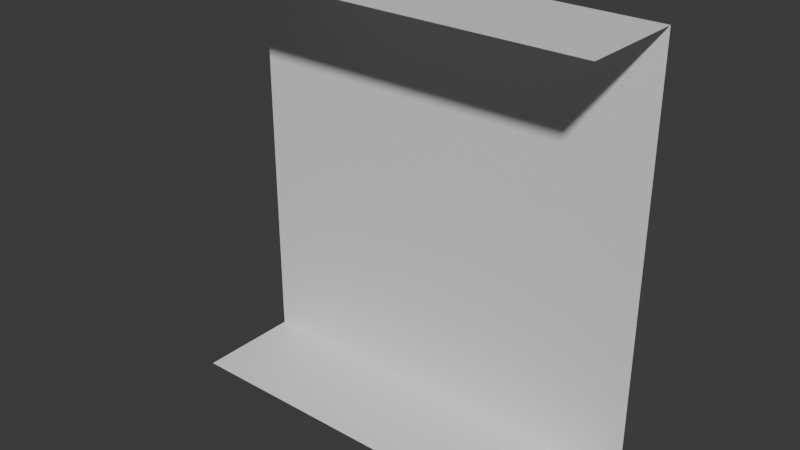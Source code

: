 # Source: Window.blend  (saved by Blender 4.3.34; exported with 4.5.12 LTS)
import bpy
from mathutils import Matrix  # noqa: F401  (used for matrix-valued properties, if any)

bpy.ops.wm.read_factory_settings(use_empty=True)
scene = bpy.context.scene
scene.name = 'Scene'

# ---- collections
col_collection = bpy.data.collections.new('Collection'); scene.collection.children.link(col_collection)

# ---- materials (node trees are filled in below, after node groups)
mat_mat2 = bpy.data.materials.new('mat2')
mat_material = bpy.data.materials.new('Material')
mat_material.alpha_threshold = 0.0
mat_material.roughness = 0.5
mat_material.line_color = (0.0, 0.0, 0.0, 1.0)

# ---- material node trees
mat_mat2.use_nodes = True; mat_mat2.node_tree.nodes.clear()
_N = mat_mat2.node_tree.nodes; _L = mat_mat2.node_tree.links
n0 = _N.new('ShaderNodeBsdfPrincipled'); n0.name = 'Principled BSDF'; n0.location = (10, 300)
n1 = _N.new('ShaderNodeOutputMaterial'); n1.name = 'Material Output'; n1.location = (300, 300)
_L.new(n0.outputs[0], n1.inputs[0])
n1.is_active_output = True
mat_material.use_nodes = True; mat_material.node_tree.nodes.clear()
_N = mat_material.node_tree.nodes; _L = mat_material.node_tree.links
n0 = _N.new('ShaderNodeOutputMaterial'); n0.name = 'Material Output'; n0.location = (300, 300)
n1 = _N.new('ShaderNodeBsdfPrincipled'); n1.name = 'Principled BSDF'; n1.location = (10, 300)
n1.inputs[3].default_value = 1.45
_L.new(n1.outputs[0], n0.inputs[0])
n0.is_active_output = True

# ---- world
world_world = bpy.data.worlds.new('World'); scene.world = world_world
world_world.use_nodes = True; world_world.node_tree.nodes.clear()
_N = world_world.node_tree.nodes; _L = world_world.node_tree.links
n0 = _N.new('ShaderNodeOutputWorld'); n0.name = 'World Output'; n0.location = (300, 300)
n1 = _N.new('ShaderNodeBackground'); n1.name = 'Background'; n1.location = (10, 300)
n1.inputs[0].default_value = (0.05088, 0.05088, 0.05088, 1.0)
_L.new(n1.outputs[0], n0.inputs[0])
n0.is_active_output = True
world_world.color = (0.05088, 0.05088, 0.05088)
world_world.sun_shadow_jitter_overblur = 0.0

# ---- meshes
me_cube = bpy.data.meshes.new('Cube')
me_cube.from_pydata([(0.5, -0.125, -0.5), (0.5, 0.125, -0.5), (-0.5, -0.125, -0.5), (-0.5, 0.125, -0.5), (0.5, 0.125, 0.5), (0.5, -0.125, 0.5), (-0.5, 0.125, 0.5), (-0.5, -0.125, 0.5)], [], [(1, 3, 2, 0), (6, 4, 5, 7)])
_uv = me_cube.uv_layers.new(name='UVMap')
_uv.uv.foreach_set('vector', [0.0, 0.625, 1.0, 0.625, 1.0, 0.375, 0.0, 0.375, 0.0, 0.625, 1.0, 0.625, 1.0, 0.375, 0.0, 0.375])
me_cube.materials.append(mat_mat2)
me_cube.use_mirror_vertex_groups = False
me_cube.update()
me_cube_001 = bpy.data.meshes.new('Cube.001')
me_cube_001.from_pydata([(0.5, 0.125, -0.5), (0.5, 0.125, 0.5), (-0.5, 0.125, -0.5), (-0.5, 0.125, 0.5)], [], [(2, 3, 1, 0)])
_uv = me_cube_001.uv_layers.new(name='UVMap')
_uv.uv.foreach_set('vector', [5.96e-08, 1.0, 0.0, 2.98e-08, 1.0, 0.0, 1.0, 1.0])
me_cube_001.materials.append(mat_material)
me_cube_001.use_mirror_vertex_groups = False
me_cube_001.update()

# ---- objects
ob_cube = bpy.data.objects.new('Cube', me_cube)
ob_cube_001 = bpy.data.objects.new('Cube.001', me_cube_001)

# ---- transforms, parenting, visibility, modifiers, constraints
ob_cube.location = (0.0, 0.0, 0.0)
ob_cube.lock_rotations_4d = False
ob_cube.empty_display_type = 'ARROWS'
ob_cube.lineart.crease_threshold = 0.0
ob_cube_001.location = (0.0, 0.0, 0.0)
ob_cube_001.lock_rotations_4d = False
ob_cube_001.empty_display_type = 'ARROWS'
ob_cube_001.lineart.crease_threshold = 0.0

# ---- collection membership
col_collection.objects.link(ob_cube)
col_collection.objects.link(ob_cube_001)

# ---- scene / render settings (as saved in the file)
scene.frame_start = 1; scene.frame_end = 250; scene.frame_set(140)
scene.render.engine = 'BLENDER_EEVEE_NEXT'
bpy.context.view_layer.update()

# ---- added for rendering (the .blend has no active camera and no usable light): camera, sun
cam_auto = bpy.data.cameras.new('AutoCamera')
cam_auto.lens = 50.0
cam_auto.sensor_width = 36.0
cam_auto.clip_end = 1000.0
ob_auto_camera = bpy.data.objects.new('AutoCamera', cam_auto)
scene.collection.objects.link(ob_auto_camera)
ob_auto_camera.location = (1.32875, -1.5945, 1.063)
ob_auto_camera.rotation_euler = (1.09748, -7.21219e-08, 0.694738)
scene.camera = ob_auto_camera
light_auto_sun = bpy.data.lights.new('AutoSun', 'SUN')
light_auto_sun.energy = 3.0
light_auto_sun.angle = 0.0523599
ob_auto_sun = bpy.data.objects.new('AutoSun', light_auto_sun)
scene.collection.objects.link(ob_auto_sun)
ob_auto_sun.rotation_euler = (0.872665, 0.174533, 0.523599)
bpy.context.view_layer.update()
